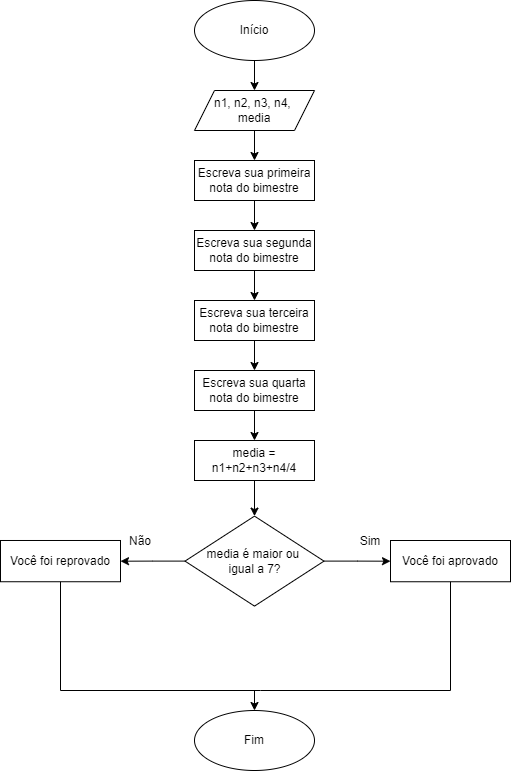

The diagram above was exported from draw.io. Its source (the exported page's mxGraphModel, read from the mxfile embedded in the PNG):
<mxGraphModel dx="1434" dy="764" grid="1" gridSize="10" guides="1" tooltips="1" connect="1" arrows="1" fold="1" page="1" pageScale="1" pageWidth="827" pageHeight="1169" math="0" shadow="0">
  <root>
    <mxCell id="0" />
    <mxCell id="1" parent="0" />
    <mxCell id="QIVy3GB9XO7q-rjzp5r2-2" style="edgeStyle=orthogonalEdgeStyle;rounded=0;orthogonalLoop=1;jettySize=auto;html=1;" edge="1" parent="1" source="K7U5fZ_KLeLxeZ73uIAX-9" target="QIVy3GB9XO7q-rjzp5r2-1">
      <mxGeometry relative="1" as="geometry" />
    </mxCell>
    <mxCell id="K7U5fZ_KLeLxeZ73uIAX-9" value="Início" style="ellipse;whiteSpace=wrap;html=1;" parent="1" vertex="1">
      <mxGeometry x="354" y="300" width="120" height="60" as="geometry" />
    </mxCell>
    <mxCell id="QIVy3GB9XO7q-rjzp5r2-14" style="edgeStyle=orthogonalEdgeStyle;rounded=0;orthogonalLoop=1;jettySize=auto;html=1;" edge="1" parent="1" source="QIVy3GB9XO7q-rjzp5r2-1" target="QIVy3GB9XO7q-rjzp5r2-4">
      <mxGeometry relative="1" as="geometry" />
    </mxCell>
    <mxCell id="QIVy3GB9XO7q-rjzp5r2-1" value="n1, n2, n3, n4,&amp;nbsp;&lt;br&gt;media" style="shape=parallelogram;perimeter=parallelogramPerimeter;whiteSpace=wrap;html=1;fixedSize=1;" vertex="1" parent="1">
      <mxGeometry x="354" y="390" width="120" height="40" as="geometry" />
    </mxCell>
    <mxCell id="QIVy3GB9XO7q-rjzp5r2-9" style="edgeStyle=orthogonalEdgeStyle;rounded=0;orthogonalLoop=1;jettySize=auto;html=1;" edge="1" parent="1" source="QIVy3GB9XO7q-rjzp5r2-4" target="QIVy3GB9XO7q-rjzp5r2-5">
      <mxGeometry relative="1" as="geometry" />
    </mxCell>
    <mxCell id="QIVy3GB9XO7q-rjzp5r2-4" value="Escreva sua primeira nota do bimestre" style="rounded=0;whiteSpace=wrap;html=1;" vertex="1" parent="1">
      <mxGeometry x="354" y="460" width="120" height="40" as="geometry" />
    </mxCell>
    <mxCell id="QIVy3GB9XO7q-rjzp5r2-10" style="edgeStyle=orthogonalEdgeStyle;rounded=0;orthogonalLoop=1;jettySize=auto;html=1;" edge="1" parent="1" source="QIVy3GB9XO7q-rjzp5r2-5" target="QIVy3GB9XO7q-rjzp5r2-6">
      <mxGeometry relative="1" as="geometry" />
    </mxCell>
    <mxCell id="QIVy3GB9XO7q-rjzp5r2-5" value="Escreva sua segunda nota do bimestre" style="rounded=0;whiteSpace=wrap;html=1;" vertex="1" parent="1">
      <mxGeometry x="354" y="530" width="120" height="40" as="geometry" />
    </mxCell>
    <mxCell id="QIVy3GB9XO7q-rjzp5r2-11" style="edgeStyle=orthogonalEdgeStyle;rounded=0;orthogonalLoop=1;jettySize=auto;html=1;" edge="1" parent="1" source="QIVy3GB9XO7q-rjzp5r2-6" target="QIVy3GB9XO7q-rjzp5r2-7">
      <mxGeometry relative="1" as="geometry" />
    </mxCell>
    <mxCell id="QIVy3GB9XO7q-rjzp5r2-6" value="Escreva sua terceira nota do bimestre" style="rounded=0;whiteSpace=wrap;html=1;" vertex="1" parent="1">
      <mxGeometry x="354" y="600" width="120" height="40" as="geometry" />
    </mxCell>
    <mxCell id="QIVy3GB9XO7q-rjzp5r2-15" style="edgeStyle=orthogonalEdgeStyle;rounded=0;orthogonalLoop=1;jettySize=auto;html=1;" edge="1" parent="1" source="QIVy3GB9XO7q-rjzp5r2-7" target="QIVy3GB9XO7q-rjzp5r2-12">
      <mxGeometry relative="1" as="geometry" />
    </mxCell>
    <mxCell id="QIVy3GB9XO7q-rjzp5r2-7" value="Escreva sua quarta nota do bimestre" style="rounded=0;whiteSpace=wrap;html=1;" vertex="1" parent="1">
      <mxGeometry x="354" y="670" width="120" height="40" as="geometry" />
    </mxCell>
    <mxCell id="QIVy3GB9XO7q-rjzp5r2-18" style="edgeStyle=orthogonalEdgeStyle;rounded=0;orthogonalLoop=1;jettySize=auto;html=1;" edge="1" parent="1" source="QIVy3GB9XO7q-rjzp5r2-12" target="QIVy3GB9XO7q-rjzp5r2-13">
      <mxGeometry relative="1" as="geometry" />
    </mxCell>
    <mxCell id="QIVy3GB9XO7q-rjzp5r2-12" value="media = n1+n2+n3+n4/4" style="rounded=0;whiteSpace=wrap;html=1;" vertex="1" parent="1">
      <mxGeometry x="354" y="740" width="120" height="40" as="geometry" />
    </mxCell>
    <mxCell id="QIVy3GB9XO7q-rjzp5r2-19" style="edgeStyle=orthogonalEdgeStyle;rounded=0;orthogonalLoop=1;jettySize=auto;html=1;" edge="1" parent="1" source="QIVy3GB9XO7q-rjzp5r2-13" target="QIVy3GB9XO7q-rjzp5r2-16">
      <mxGeometry relative="1" as="geometry" />
    </mxCell>
    <mxCell id="QIVy3GB9XO7q-rjzp5r2-20" style="edgeStyle=orthogonalEdgeStyle;rounded=0;orthogonalLoop=1;jettySize=auto;html=1;" edge="1" parent="1" source="QIVy3GB9XO7q-rjzp5r2-13" target="QIVy3GB9XO7q-rjzp5r2-17">
      <mxGeometry relative="1" as="geometry" />
    </mxCell>
    <mxCell id="QIVy3GB9XO7q-rjzp5r2-13" value="media é maior ou&amp;nbsp;&lt;br&gt;igual a 7?" style="rhombus;whiteSpace=wrap;html=1;" vertex="1" parent="1">
      <mxGeometry x="344.5" y="815.62" width="139" height="90" as="geometry" />
    </mxCell>
    <mxCell id="QIVy3GB9XO7q-rjzp5r2-16" value="Você foi aprovado" style="rounded=0;whiteSpace=wrap;html=1;" vertex="1" parent="1">
      <mxGeometry x="550" y="840" width="120" height="41.25" as="geometry" />
    </mxCell>
    <mxCell id="QIVy3GB9XO7q-rjzp5r2-17" value="Você foi reprovado" style="rounded=0;whiteSpace=wrap;html=1;" vertex="1" parent="1">
      <mxGeometry x="160" y="839.99" width="120" height="41.25" as="geometry" />
    </mxCell>
    <mxCell id="QIVy3GB9XO7q-rjzp5r2-21" value="Sim" style="text;html=1;strokeColor=none;fillColor=none;align=center;verticalAlign=middle;whiteSpace=wrap;rounded=0;" vertex="1" parent="1">
      <mxGeometry x="500" y="825.63" width="60" height="30" as="geometry" />
    </mxCell>
    <mxCell id="QIVy3GB9XO7q-rjzp5r2-22" value="Não" style="text;html=1;strokeColor=none;fillColor=none;align=center;verticalAlign=middle;whiteSpace=wrap;rounded=0;" vertex="1" parent="1">
      <mxGeometry x="270" y="825.63" width="60" height="30" as="geometry" />
    </mxCell>
    <mxCell id="QIVy3GB9XO7q-rjzp5r2-25" value="Fim" style="ellipse;whiteSpace=wrap;html=1;" vertex="1" parent="1">
      <mxGeometry x="354" y="1010" width="120" height="60" as="geometry" />
    </mxCell>
    <mxCell id="QIVy3GB9XO7q-rjzp5r2-26" value="" style="endArrow=none;html=1;rounded=0;entryX=0.5;entryY=1;entryDx=0;entryDy=0;" edge="1" parent="1" target="QIVy3GB9XO7q-rjzp5r2-17">
      <mxGeometry width="50" height="50" relative="1" as="geometry">
        <mxPoint x="420" y="990" as="sourcePoint" />
        <mxPoint x="440" y="670" as="targetPoint" />
        <Array as="points">
          <mxPoint x="220" y="990" />
        </Array>
      </mxGeometry>
    </mxCell>
    <mxCell id="QIVy3GB9XO7q-rjzp5r2-27" value="" style="endArrow=none;html=1;rounded=0;entryX=0.5;entryY=1;entryDx=0;entryDy=0;" edge="1" parent="1" target="QIVy3GB9XO7q-rjzp5r2-16">
      <mxGeometry width="50" height="50" relative="1" as="geometry">
        <mxPoint x="420" y="990" as="sourcePoint" />
        <mxPoint x="440" y="670" as="targetPoint" />
        <Array as="points">
          <mxPoint x="610" y="990" />
        </Array>
      </mxGeometry>
    </mxCell>
    <mxCell id="QIVy3GB9XO7q-rjzp5r2-28" value="" style="endArrow=classic;html=1;rounded=0;entryX=0.5;entryY=0;entryDx=0;entryDy=0;" edge="1" parent="1" target="QIVy3GB9XO7q-rjzp5r2-25">
      <mxGeometry width="50" height="50" relative="1" as="geometry">
        <mxPoint x="414" y="990" as="sourcePoint" />
        <mxPoint x="440" y="670" as="targetPoint" />
      </mxGeometry>
    </mxCell>
  </root>
</mxGraphModel>